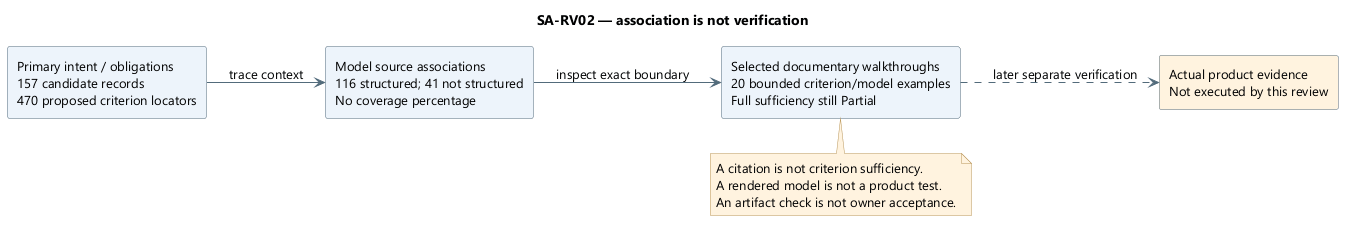

The diagram above was rendered by PlantUML. Its source (embedded in the PNG):
@startuml
skinparam backgroundColor white
skinparam defaultFontName Segoe UI
skinparam defaultFontSize 13
skinparam shadowing false
skinparam ArrowColor #526B7B
skinparam rectangleBackgroundColor #EDF4FB
skinparam rectangleBorderColor #526B7B
skinparam noteBackgroundColor #FFF3DF
skinparam noteBorderColor #B99557
skinparam nodesep 35
skinparam ranksep 42
title SA-RV02 — association is not verification
left to right direction
rectangle "Primary intent / obligations\n157 candidate records\n470 proposed criterion locators" as Source
rectangle "Model source associations\n116 structured; 41 not structured\nNo coverage percentage" as Models
rectangle "Selected documentary walkthroughs\n20 bounded criterion/model examples\nFull sufficiency still Partial" as Walk
rectangle "Actual product evidence\nNot executed by this review" as Product #FFF3DF
Source --> Models : trace context
Models --> Walk : inspect exact boundary
Walk ..> Product : later separate verification
note bottom of Walk
A citation is not criterion sufficiency.
A rendered model is not a product test.
An artifact check is not owner acceptance.
end note

@enduml